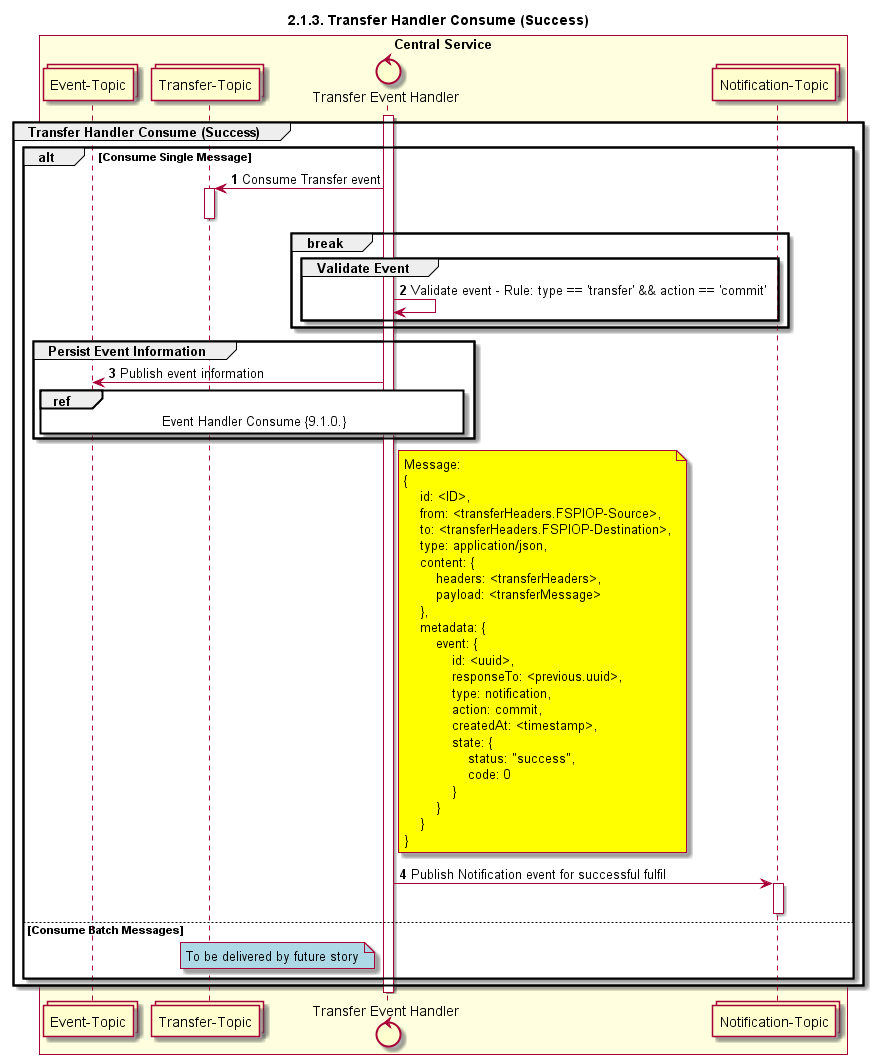

The diagram above was rendered by PlantUML. Its source (embedded in the PNG):
@startuml
title 2.1.3. Transfer Handler Consume (Success)

autonumber


collections "Transfer-Topic" as TOPIC_TRANSFERS
control "Transfer Event Handler" as TRANS_HANDLER
collections "Notification-Topic" as TOPIC_NOTIFICATIONS
collections "Event-Topic" as TOPIC_EVENT

box "Central Service" #LightYellow
    participant TOPIC_EVENT
    participant TOPIC_TRANSFERS
    participant TRANS_HANDLER
    participant TOPIC_NOTIFICATIONS
end box

activate TRANS_HANDLER
group Transfer Handler Consume (Success)
    alt Consume Single Message
        TOPIC_TRANSFERS <- TRANS_HANDLER: Consume Transfer event

        activate TOPIC_TRANSFERS
        deactivate TOPIC_TRANSFERS

        break
            group Validate Event
                TRANS_HANDLER <-> TRANS_HANDLER: Validate event - Rule: type == 'transfer' && action == 'commit'
            end
        end
    
        group Persist Event Information
            TRANS_HANDLER -> TOPIC_EVENT: Publish event information
	        ref over TRANS_HANDLER, TOPIC_EVENT :  Event Handler Consume {9.1.0.}
        end

        note right of TRANS_HANDLER #yellow
            Message:
            {
                id: <ID>,
                from: <transferHeaders.FSPIOP-Source>,
                to: <transferHeaders.FSPIOP-Destination>,
                type: application/json,
                content: {
                    headers: <transferHeaders>,
                    payload: <transferMessage>
                },
                metadata: {
                    event: {
                        id: <uuid>,
                        responseTo: <previous.uuid>,
                        type: notification,
                        action: commit,
                        createdAt: <timestamp>,
                        state: {
                            status: "success",
                            code: 0
                        }
                    }
                }
            }
        end note
        TRANS_HANDLER -> TOPIC_NOTIFICATIONS: Publish Notification event for successful fulfil
        activate TOPIC_NOTIFICATIONS
        deactivate TOPIC_NOTIFICATIONS


    else Consume Batch Messages
        note left of TRANS_HANDLER #lightblue
            To be delivered by future story
        end note
    end
end
deactivate TRANS_HANDLER
@enduml